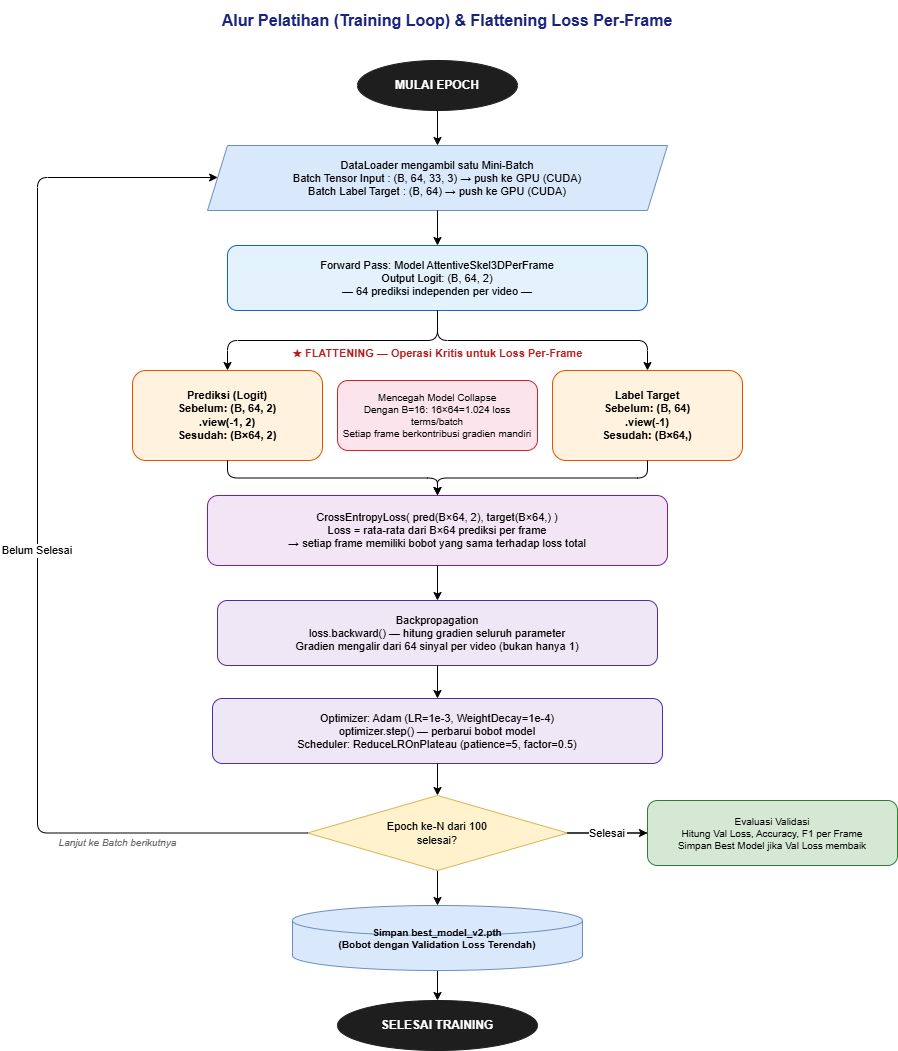

The diagram above was exported from draw.io. Its source (the exported page's mxGraphModel, read from the mxfile embedded in the PNG):
<mxGraphModel dx="1627" dy="851" grid="1" gridSize="10" guides="1" tooltips="1" connect="1" arrows="1" fold="1" page="1" pageScale="1" pageWidth="850" pageHeight="1100" math="0" shadow="0">
  <root>
    <mxCell id="0" />
    <mxCell id="1" parent="0" />
    <mxCell id="i0VMANwd06X2qM1dTBGO-28" edge="1" parent="1" source="i0VMANwd06X2qM1dTBGO-13" style="edgeStyle=orthogonalEdgeStyle;" target="i0VMANwd06X2qM1dTBGO-15">
      <mxGeometry relative="1" as="geometry" />
    </mxCell>
    <mxCell id="i0VMANwd06X2qM1dTBGO-1" parent="1" style="text;html=1;strokeColor=none;fillColor=none;align=center;verticalAlign=middle;whiteSpace=wrap;rounded=0;fontSize=16;fontStyle=1;fontColor=#1a237e;" value="Alur Pelatihan (Training Loop) &amp;amp; Flattening Loss Per-Frame" vertex="1">
      <mxGeometry height="40" width="800" x="130" y="20" as="geometry" />
    </mxCell>
    <mxCell id="i0VMANwd06X2qM1dTBGO-2" parent="1" style="ellipse;whiteSpace=wrap;html=1;fillColor=#1e1e1e;strokeColor=#1e1e1e;fontColor=#ffffff;fontSize=12;fontStyle=1;" value="MULAI EPOCH" vertex="1">
      <mxGeometry height="50" width="160" x="440" y="80" as="geometry" />
    </mxCell>
    <mxCell id="i0VMANwd06X2qM1dTBGO-3" parent="1" style="shape=parallelogram;perimeter=parallelogramPerimeter;whiteSpace=wrap;html=1;fixedSize=1;size=20;fillColor=#dae8fc;strokeColor=#6c8ebf;fontSize=11;" value="DataLoader mengambil satu Mini-Batch&#10;Batch Tensor Input : (B, 64, 33, 3) → push ke GPU (CUDA)&#10;Batch Label Target : (B, 64)         → push ke GPU (CUDA)" vertex="1">
      <mxGeometry height="65" width="460" x="290" y="165" as="geometry" />
    </mxCell>
    <mxCell id="i0VMANwd06X2qM1dTBGO-4" parent="1" style="rounded=1;whiteSpace=wrap;html=1;fillColor=#e3f2fd;strokeColor=#1565c0;fontSize=11;" value="Forward Pass: Model AttentiveSkel3DPerFrame&#10;Output Logit: (B, 64, 2)&#10;— 64 prediksi independen per video —" vertex="1">
      <mxGeometry height="65" width="420" x="310" y="265" as="geometry" />
    </mxCell>
    <mxCell id="i0VMANwd06X2qM1dTBGO-5" parent="1" style="text;html=1;strokeColor=none;fillColor=none;align=center;fontStyle=1;fontSize=11;fontColor=#b71c1c;" value="★  FLATTENING — Operasi Kritis untuk Loss Per-Frame" vertex="1">
      <mxGeometry height="24" width="620" x="210" y="360" as="geometry" />
    </mxCell>
    <mxCell id="i0VMANwd06X2qM1dTBGO-6" parent="1" style="rounded=1;whiteSpace=wrap;html=1;fillColor=#fff3e0;strokeColor=#e65100;fontSize=11;fontStyle=1;" value="Prediksi (Logit)&#10;Sebelum: (B, 64, 2)&#10;.view(-1, 2)&#10;Sesudah: (B×64, 2)" vertex="1">
      <mxGeometry height="90" width="190" x="215" y="390" as="geometry" />
    </mxCell>
    <mxCell id="i0VMANwd06X2qM1dTBGO-7" parent="1" style="rounded=1;whiteSpace=wrap;html=1;fillColor=#fff3e0;strokeColor=#e65100;fontSize=11;fontStyle=1;" value="Label Target&#10;Sebelum: (B, 64)&#10;.view(-1)&#10;Sesudah: (B×64,)" vertex="1">
      <mxGeometry height="90" width="190" x="635" y="390" as="geometry" />
    </mxCell>
    <mxCell id="i0VMANwd06X2qM1dTBGO-8" parent="1" style="rounded=1;whiteSpace=wrap;html=1;fillColor=#fce4ec;strokeColor=#c62828;fontSize=10;fontStyle=0;" value="Mencegah Model Collapse&#10;Dengan B=16: 16×64=1.024 loss terms/batch&#10;Setiap frame berkontribusi gradien mandiri" vertex="1">
      <mxGeometry height="70" width="200" x="420" y="400" as="geometry" />
    </mxCell>
    <mxCell id="i0VMANwd06X2qM1dTBGO-9" parent="1" style="rounded=1;whiteSpace=wrap;html=1;fillColor=#f3e5f5;strokeColor=#7b1fa2;fontSize=11;" value="CrossEntropyLoss( pred(B×64, 2), target(B×64,) )&#10;Loss = rata-rata dari B×64 prediksi per frame&#10;→ setiap frame memiliki bobot yang sama terhadap loss total" vertex="1">
      <mxGeometry height="70" width="460" x="290" y="515" as="geometry" />
    </mxCell>
    <mxCell id="i0VMANwd06X2qM1dTBGO-10" parent="1" style="rounded=1;whiteSpace=wrap;html=1;fillColor=#ede7f6;strokeColor=#512da8;fontSize=11;" value="Backpropagation&#10;loss.backward()  — hitung gradien seluruh parameter&#10;Gradien mengalir dari 64 sinyal per video (bukan hanya 1)" vertex="1">
      <mxGeometry height="65" width="440" x="300" y="620" as="geometry" />
    </mxCell>
    <mxCell id="i0VMANwd06X2qM1dTBGO-11" parent="1" style="rounded=1;whiteSpace=wrap;html=1;fillColor=#ede7f6;strokeColor=#512da8;fontSize=11;" value="Optimizer: Adam (LR=1e-3, WeightDecay=1e-4)&#10;optimizer.step()  — perbarui bobot model&#10;Scheduler: ReduceLROnPlateau (patience=5, factor=0.5)" vertex="1">
      <mxGeometry height="65" width="450" x="295" y="718" as="geometry" />
    </mxCell>
    <mxCell id="i0VMANwd06X2qM1dTBGO-12" parent="1" style="rhombus;whiteSpace=wrap;html=1;fillColor=#fff2cc;strokeColor=#d6b656;fontSize=11;" value="Epoch ke-N dari 100&#10;selesai?" vertex="1">
      <mxGeometry height="75" width="260" x="390" y="815" as="geometry" />
    </mxCell>
    <mxCell id="i0VMANwd06X2qM1dTBGO-13" parent="1" style="rounded=1;whiteSpace=wrap;html=1;fillColor=#d5e8d4;strokeColor=#2e7d32;fontSize=10;" value="Evaluasi Validasi&#10;Hitung Val Loss, Accuracy, F1 per Frame&#10;Simpan Best Model jika Val Loss membaik" vertex="1">
      <mxGeometry height="65" width="250" x="730" y="820" as="geometry" />
    </mxCell>
    <mxCell id="i0VMANwd06X2qM1dTBGO-14" parent="1" style="text;html=1;strokeColor=none;fillColor=none;align=center;fontSize=10;fontStyle=2;fontColor=#666666;" value="Lanjut ke Batch berikutnya" vertex="1">
      <mxGeometry height="20" width="200" x="100" y="850" as="geometry" />
    </mxCell>
    <mxCell id="i0VMANwd06X2qM1dTBGO-16" parent="1" style="ellipse;whiteSpace=wrap;html=1;fillColor=#1e1e1e;strokeColor=#1e1e1e;fontColor=#ffffff;fontSize=12;fontStyle=1;" value="SELESAI TRAINING" vertex="1">
      <mxGeometry height="50" width="200" x="420" y="1020" as="geometry" />
    </mxCell>
    <mxCell id="i0VMANwd06X2qM1dTBGO-17" edge="1" parent="1" source="i0VMANwd06X2qM1dTBGO-2" style="edgeStyle=orthogonalEdgeStyle;" target="i0VMANwd06X2qM1dTBGO-3">
      <mxGeometry relative="1" as="geometry" />
    </mxCell>
    <mxCell id="i0VMANwd06X2qM1dTBGO-18" edge="1" parent="1" source="i0VMANwd06X2qM1dTBGO-3" style="edgeStyle=orthogonalEdgeStyle;" target="i0VMANwd06X2qM1dTBGO-4">
      <mxGeometry relative="1" as="geometry" />
    </mxCell>
    <mxCell id="i0VMANwd06X2qM1dTBGO-19" edge="1" parent="1" source="i0VMANwd06X2qM1dTBGO-4" style="edgeStyle=orthogonalEdgeStyle;" target="i0VMANwd06X2qM1dTBGO-6">
      <mxGeometry relative="1" as="geometry" />
    </mxCell>
    <mxCell id="i0VMANwd06X2qM1dTBGO-20" edge="1" parent="1" source="i0VMANwd06X2qM1dTBGO-4" style="edgeStyle=orthogonalEdgeStyle;" target="i0VMANwd06X2qM1dTBGO-7">
      <mxGeometry relative="1" as="geometry" />
    </mxCell>
    <mxCell id="i0VMANwd06X2qM1dTBGO-21" edge="1" parent="1" source="i0VMANwd06X2qM1dTBGO-6" style="edgeStyle=orthogonalEdgeStyle;" target="i0VMANwd06X2qM1dTBGO-9">
      <mxGeometry relative="1" as="geometry" />
    </mxCell>
    <mxCell id="i0VMANwd06X2qM1dTBGO-22" edge="1" parent="1" source="i0VMANwd06X2qM1dTBGO-7" style="edgeStyle=orthogonalEdgeStyle;" target="i0VMANwd06X2qM1dTBGO-9">
      <mxGeometry relative="1" as="geometry" />
    </mxCell>
    <mxCell id="i0VMANwd06X2qM1dTBGO-23" edge="1" parent="1" source="i0VMANwd06X2qM1dTBGO-9" style="edgeStyle=orthogonalEdgeStyle;" target="i0VMANwd06X2qM1dTBGO-10">
      <mxGeometry relative="1" as="geometry" />
    </mxCell>
    <mxCell id="i0VMANwd06X2qM1dTBGO-24" edge="1" parent="1" source="i0VMANwd06X2qM1dTBGO-10" style="edgeStyle=orthogonalEdgeStyle;" target="i0VMANwd06X2qM1dTBGO-11">
      <mxGeometry relative="1" as="geometry" />
    </mxCell>
    <mxCell id="i0VMANwd06X2qM1dTBGO-25" edge="1" parent="1" source="i0VMANwd06X2qM1dTBGO-11" style="edgeStyle=orthogonalEdgeStyle;" target="i0VMANwd06X2qM1dTBGO-12">
      <mxGeometry relative="1" as="geometry" />
    </mxCell>
    <mxCell id="i0VMANwd06X2qM1dTBGO-26" edge="1" parent="1" source="i0VMANwd06X2qM1dTBGO-12" style="edgeStyle=orthogonalEdgeStyle;exitX=0;exitY=0.5;" target="i0VMANwd06X2qM1dTBGO-3" value="Belum Selesai">
      <mxGeometry relative="1" as="geometry">
        <Array as="points">
          <mxPoint x="120" y="852" />
          <mxPoint x="120" y="197" />
        </Array>
      </mxGeometry>
    </mxCell>
    <mxCell id="i0VMANwd06X2qM1dTBGO-27" edge="1" parent="1" source="i0VMANwd06X2qM1dTBGO-12" style="edgeStyle=orthogonalEdgeStyle;" target="i0VMANwd06X2qM1dTBGO-13" value="Selesai">
      <mxGeometry relative="1" as="geometry" />
    </mxCell>
    <mxCell id="i0VMANwd06X2qM1dTBGO-29" edge="1" parent="1" source="i0VMANwd06X2qM1dTBGO-15" style="edgeStyle=orthogonalEdgeStyle;" target="i0VMANwd06X2qM1dTBGO-16">
      <mxGeometry relative="1" as="geometry" />
    </mxCell>
    <mxCell id="i0VMANwd06X2qM1dTBGO-15" parent="1" style="shape=cylinder3;whiteSpace=wrap;html=1;fillColor=#dae8fc;strokeColor=#6c8ebf;fontSize=10;fontStyle=1;" value="Simpan best_model_v2.pth&#10;(Bobot dengan Validation Loss Terendah)" vertex="1">
      <mxGeometry height="65" width="290" x="375" y="925" as="geometry" />
    </mxCell>
  </root>
</mxGraphModel>